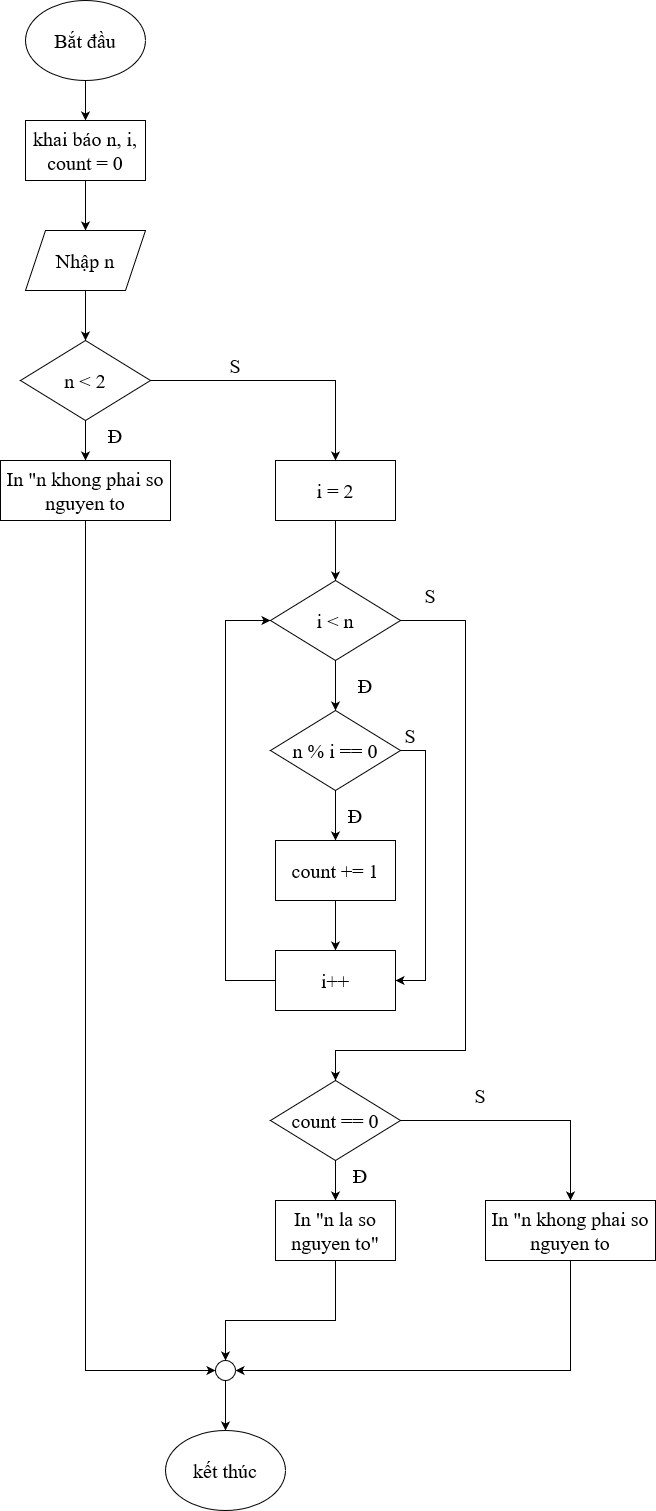

The diagram above was exported from draw.io. Its source (the exported page's mxGraphModel, read from the mxfile embedded in the PNG):
<mxGraphModel dx="1050" dy="1667" grid="1" gridSize="10" guides="1" tooltips="1" connect="1" arrows="1" fold="1" page="1" pageScale="1" pageWidth="850" pageHeight="1100" math="0" shadow="0">
  <root>
    <mxCell id="0" />
    <mxCell id="1" parent="0" />
    <mxCell id="AU1c3ZPGvtrq_I6jfNRE-4" value="" style="edgeStyle=orthogonalEdgeStyle;rounded=0;orthogonalLoop=1;jettySize=auto;html=1;" edge="1" parent="1" source="AU1c3ZPGvtrq_I6jfNRE-1" target="AU1c3ZPGvtrq_I6jfNRE-2">
      <mxGeometry relative="1" as="geometry" />
    </mxCell>
    <mxCell id="AU1c3ZPGvtrq_I6jfNRE-1" value="Bắt đầu" style="ellipse;whiteSpace=wrap;html=1;fontFamily=Times New Roman;fontSize=20;" vertex="1" parent="1">
      <mxGeometry x="390" y="-150" width="120" height="80" as="geometry" />
    </mxCell>
    <mxCell id="AU1c3ZPGvtrq_I6jfNRE-5" value="" style="edgeStyle=orthogonalEdgeStyle;rounded=0;orthogonalLoop=1;jettySize=auto;html=1;" edge="1" parent="1" source="AU1c3ZPGvtrq_I6jfNRE-2" target="AU1c3ZPGvtrq_I6jfNRE-3">
      <mxGeometry relative="1" as="geometry" />
    </mxCell>
    <mxCell id="AU1c3ZPGvtrq_I6jfNRE-2" value="khai báo n, i, count = 0" style="rounded=0;whiteSpace=wrap;html=1;fontFamily=Times New Roman;fontSize=20;" vertex="1" parent="1">
      <mxGeometry x="390" y="-30" width="120" height="60" as="geometry" />
    </mxCell>
    <mxCell id="vBAOPRuPhT4oVQOrDo9r-2" value="" style="edgeStyle=orthogonalEdgeStyle;rounded=0;orthogonalLoop=1;jettySize=auto;html=1;" edge="1" parent="1" source="AU1c3ZPGvtrq_I6jfNRE-3" target="vBAOPRuPhT4oVQOrDo9r-1">
      <mxGeometry relative="1" as="geometry" />
    </mxCell>
    <mxCell id="AU1c3ZPGvtrq_I6jfNRE-3" value="Nhập n" style="shape=parallelogram;perimeter=parallelogramPerimeter;whiteSpace=wrap;html=1;fixedSize=1;fontFamily=Times New Roman;fontSize=20;" vertex="1" parent="1">
      <mxGeometry x="390" y="80" width="120" height="60" as="geometry" />
    </mxCell>
    <mxCell id="vBAOPRuPhT4oVQOrDo9r-4" value="" style="edgeStyle=orthogonalEdgeStyle;rounded=0;orthogonalLoop=1;jettySize=auto;html=1;" edge="1" parent="1" source="vBAOPRuPhT4oVQOrDo9r-1" target="vBAOPRuPhT4oVQOrDo9r-3">
      <mxGeometry relative="1" as="geometry" />
    </mxCell>
    <mxCell id="vBAOPRuPhT4oVQOrDo9r-1" value="n &amp;lt; 2" style="rhombus;whiteSpace=wrap;html=1;fontFamily=Times New Roman;fontSize=20;" vertex="1" parent="1">
      <mxGeometry x="385" y="190" width="130" height="80" as="geometry" />
    </mxCell>
    <mxCell id="vBAOPRuPhT4oVQOrDo9r-3" value="In &quot;n khong phai so nguyen to" style="rounded=0;whiteSpace=wrap;html=1;fontFamily=Times New Roman;fontSize=20;" vertex="1" parent="1">
      <mxGeometry x="365" y="310" width="170" height="60" as="geometry" />
    </mxCell>
    <mxCell id="XFIVv5MRzXB2bUtkbY4m-1" value="Đ" style="text;html=1;align=center;verticalAlign=middle;whiteSpace=wrap;rounded=0;fontFamily=Times New Roman;fontSize=20;" vertex="1" parent="1">
      <mxGeometry x="460" y="270" width="40" height="30" as="geometry" />
    </mxCell>
    <mxCell id="hoJ8ViE47KUNGMKiaeP8-1" value="kết thúc" style="ellipse;whiteSpace=wrap;html=1;fontFamily=Times New Roman;fontSize=20;" vertex="1" parent="1">
      <mxGeometry x="530" y="1280" width="120" height="80" as="geometry" />
    </mxCell>
    <mxCell id="hoJ8ViE47KUNGMKiaeP8-6" value="" style="edgeStyle=orthogonalEdgeStyle;rounded=0;orthogonalLoop=1;jettySize=auto;html=1;" edge="1" parent="1" source="hoJ8ViE47KUNGMKiaeP8-3" target="hoJ8ViE47KUNGMKiaeP8-5">
      <mxGeometry relative="1" as="geometry" />
    </mxCell>
    <mxCell id="hoJ8ViE47KUNGMKiaeP8-3" value="i = 2" style="rounded=0;whiteSpace=wrap;html=1;fontFamily=Times New Roman;fontSize=20;" vertex="1" parent="1">
      <mxGeometry x="640" y="310" width="120" height="60" as="geometry" />
    </mxCell>
    <mxCell id="hoJ8ViE47KUNGMKiaeP8-4" value="" style="endArrow=classic;html=1;rounded=0;entryX=0.5;entryY=0;entryDx=0;entryDy=0;exitX=1;exitY=0.5;exitDx=0;exitDy=0;" edge="1" parent="1" source="vBAOPRuPhT4oVQOrDo9r-1" target="hoJ8ViE47KUNGMKiaeP8-3">
      <mxGeometry width="50" height="50" relative="1" as="geometry">
        <mxPoint x="400" y="250" as="sourcePoint" />
        <mxPoint x="450" y="200" as="targetPoint" />
        <Array as="points">
          <mxPoint x="700" y="230" />
        </Array>
      </mxGeometry>
    </mxCell>
    <mxCell id="hoJ8ViE47KUNGMKiaeP8-9" value="" style="edgeStyle=orthogonalEdgeStyle;rounded=0;orthogonalLoop=1;jettySize=auto;html=1;" edge="1" parent="1" source="hoJ8ViE47KUNGMKiaeP8-5" target="hoJ8ViE47KUNGMKiaeP8-8">
      <mxGeometry relative="1" as="geometry" />
    </mxCell>
    <mxCell id="hoJ8ViE47KUNGMKiaeP8-5" value="i &amp;lt; n" style="rhombus;whiteSpace=wrap;html=1;fontFamily=Times New Roman;fontSize=20;" vertex="1" parent="1">
      <mxGeometry x="635" y="430" width="130" height="80" as="geometry" />
    </mxCell>
    <mxCell id="hoJ8ViE47KUNGMKiaeP8-7" value="S" style="text;html=1;align=center;verticalAlign=middle;whiteSpace=wrap;rounded=0;fontFamily=Times New Roman;fontSize=20;" vertex="1" parent="1">
      <mxGeometry x="580" y="200" width="40" height="30" as="geometry" />
    </mxCell>
    <mxCell id="hoJ8ViE47KUNGMKiaeP8-12" value="" style="edgeStyle=orthogonalEdgeStyle;rounded=0;orthogonalLoop=1;jettySize=auto;html=1;" edge="1" parent="1" source="hoJ8ViE47KUNGMKiaeP8-8" target="hoJ8ViE47KUNGMKiaeP8-11">
      <mxGeometry relative="1" as="geometry" />
    </mxCell>
    <mxCell id="hoJ8ViE47KUNGMKiaeP8-8" value="n % i == 0" style="rhombus;whiteSpace=wrap;html=1;fontFamily=Times New Roman;fontSize=20;" vertex="1" parent="1">
      <mxGeometry x="635" y="560" width="130" height="80" as="geometry" />
    </mxCell>
    <mxCell id="hoJ8ViE47KUNGMKiaeP8-10" value="Đ" style="text;html=1;align=center;verticalAlign=middle;whiteSpace=wrap;rounded=0;fontFamily=Times New Roman;fontSize=20;" vertex="1" parent="1">
      <mxGeometry x="710" y="520" width="40" height="30" as="geometry" />
    </mxCell>
    <mxCell id="hoJ8ViE47KUNGMKiaeP8-14" value="" style="edgeStyle=orthogonalEdgeStyle;rounded=0;orthogonalLoop=1;jettySize=auto;html=1;" edge="1" parent="1" source="hoJ8ViE47KUNGMKiaeP8-11" target="hoJ8ViE47KUNGMKiaeP8-13">
      <mxGeometry relative="1" as="geometry" />
    </mxCell>
    <mxCell id="hoJ8ViE47KUNGMKiaeP8-11" value="count += 1" style="rounded=0;whiteSpace=wrap;html=1;fontFamily=Times New Roman;fontSize=20;" vertex="1" parent="1">
      <mxGeometry x="640" y="690" width="120" height="60" as="geometry" />
    </mxCell>
    <mxCell id="hoJ8ViE47KUNGMKiaeP8-13" value="i++" style="rounded=0;whiteSpace=wrap;html=1;fontFamily=Times New Roman;fontSize=20;" vertex="1" parent="1">
      <mxGeometry x="640" y="800" width="120" height="60" as="geometry" />
    </mxCell>
    <mxCell id="hoJ8ViE47KUNGMKiaeP8-15" value="" style="endArrow=classic;html=1;rounded=0;exitX=0;exitY=0.5;exitDx=0;exitDy=0;entryX=0;entryY=0.5;entryDx=0;entryDy=0;" edge="1" parent="1" source="hoJ8ViE47KUNGMKiaeP8-13" target="hoJ8ViE47KUNGMKiaeP8-5">
      <mxGeometry width="50" height="50" relative="1" as="geometry">
        <mxPoint x="400" y="680" as="sourcePoint" />
        <mxPoint x="450" y="630" as="targetPoint" />
        <Array as="points">
          <mxPoint x="590" y="830" />
          <mxPoint x="590" y="470" />
        </Array>
      </mxGeometry>
    </mxCell>
    <mxCell id="hoJ8ViE47KUNGMKiaeP8-16" value="Đ" style="text;html=1;align=center;verticalAlign=middle;whiteSpace=wrap;rounded=0;fontFamily=Times New Roman;fontSize=20;" vertex="1" parent="1">
      <mxGeometry x="700" y="650" width="40" height="30" as="geometry" />
    </mxCell>
    <mxCell id="hoJ8ViE47KUNGMKiaeP8-17" value="" style="endArrow=classic;html=1;rounded=0;exitX=1;exitY=0.5;exitDx=0;exitDy=0;entryX=1;entryY=0.5;entryDx=0;entryDy=0;" edge="1" parent="1" source="hoJ8ViE47KUNGMKiaeP8-8" target="hoJ8ViE47KUNGMKiaeP8-13">
      <mxGeometry width="50" height="50" relative="1" as="geometry">
        <mxPoint x="400" y="680" as="sourcePoint" />
        <mxPoint x="450" y="630" as="targetPoint" />
        <Array as="points">
          <mxPoint x="790" y="600" />
          <mxPoint x="790" y="830" />
        </Array>
      </mxGeometry>
    </mxCell>
    <mxCell id="hoJ8ViE47KUNGMKiaeP8-18" value="S" style="text;html=1;align=center;verticalAlign=middle;whiteSpace=wrap;rounded=0;fontFamily=Times New Roman;fontSize=20;" vertex="1" parent="1">
      <mxGeometry x="760" y="570" width="30" height="30" as="geometry" />
    </mxCell>
    <mxCell id="hoJ8ViE47KUNGMKiaeP8-25" value="" style="edgeStyle=orthogonalEdgeStyle;rounded=0;orthogonalLoop=1;jettySize=auto;html=1;" edge="1" parent="1" source="hoJ8ViE47KUNGMKiaeP8-20" target="hoJ8ViE47KUNGMKiaeP8-24">
      <mxGeometry relative="1" as="geometry" />
    </mxCell>
    <mxCell id="hoJ8ViE47KUNGMKiaeP8-20" value="count == 0" style="rhombus;whiteSpace=wrap;html=1;fontFamily=Times New Roman;fontSize=20;" vertex="1" parent="1">
      <mxGeometry x="635" y="930" width="130" height="80" as="geometry" />
    </mxCell>
    <mxCell id="hoJ8ViE47KUNGMKiaeP8-22" value="" style="endArrow=classic;html=1;rounded=0;exitX=1;exitY=0.5;exitDx=0;exitDy=0;entryX=0.5;entryY=0;entryDx=0;entryDy=0;" edge="1" parent="1" source="hoJ8ViE47KUNGMKiaeP8-5" target="hoJ8ViE47KUNGMKiaeP8-20">
      <mxGeometry width="50" height="50" relative="1" as="geometry">
        <mxPoint x="400" y="750" as="sourcePoint" />
        <mxPoint x="450" y="700" as="targetPoint" />
        <Array as="points">
          <mxPoint x="830" y="470" />
          <mxPoint x="830" y="900" />
          <mxPoint x="700" y="900" />
        </Array>
      </mxGeometry>
    </mxCell>
    <mxCell id="hoJ8ViE47KUNGMKiaeP8-23" value="S" style="text;html=1;align=center;verticalAlign=middle;whiteSpace=wrap;rounded=0;fontFamily=Times New Roman;fontSize=20;" vertex="1" parent="1">
      <mxGeometry x="780" y="430" width="30" height="30" as="geometry" />
    </mxCell>
    <mxCell id="hoJ8ViE47KUNGMKiaeP8-24" value="In &quot;n la so nguyen to&quot;" style="rounded=0;whiteSpace=wrap;html=1;fontFamily=Times New Roman;fontSize=20;" vertex="1" parent="1">
      <mxGeometry x="640" y="1050" width="120" height="60" as="geometry" />
    </mxCell>
    <mxCell id="hoJ8ViE47KUNGMKiaeP8-26" value="Đ" style="text;html=1;align=center;verticalAlign=middle;whiteSpace=wrap;rounded=0;fontFamily=Times New Roman;fontSize=20;" vertex="1" parent="1">
      <mxGeometry x="710" y="1010" width="30" height="30" as="geometry" />
    </mxCell>
    <mxCell id="hoJ8ViE47KUNGMKiaeP8-27" value="In &quot;n khong phai so nguyen to" style="rounded=0;whiteSpace=wrap;html=1;fontFamily=Times New Roman;fontSize=20;" vertex="1" parent="1">
      <mxGeometry x="850" y="1050" width="170" height="60" as="geometry" />
    </mxCell>
    <mxCell id="hoJ8ViE47KUNGMKiaeP8-28" value="" style="endArrow=classic;html=1;rounded=0;entryX=0.5;entryY=0;entryDx=0;entryDy=0;exitX=1;exitY=0.5;exitDx=0;exitDy=0;" edge="1" parent="1" source="hoJ8ViE47KUNGMKiaeP8-20" target="hoJ8ViE47KUNGMKiaeP8-27">
      <mxGeometry width="50" height="50" relative="1" as="geometry">
        <mxPoint x="470" y="880" as="sourcePoint" />
        <mxPoint x="520" y="830" as="targetPoint" />
        <Array as="points">
          <mxPoint x="935" y="970" />
        </Array>
      </mxGeometry>
    </mxCell>
    <mxCell id="hoJ8ViE47KUNGMKiaeP8-29" value="S" style="text;html=1;align=center;verticalAlign=middle;whiteSpace=wrap;rounded=0;fontFamily=Times New Roman;fontSize=20;" vertex="1" parent="1">
      <mxGeometry x="830" y="930" width="30" height="30" as="geometry" />
    </mxCell>
    <mxCell id="hoJ8ViE47KUNGMKiaeP8-30" value="" style="endArrow=classic;html=1;rounded=0;exitX=0.5;exitY=1;exitDx=0;exitDy=0;entryX=0;entryY=0.5;entryDx=0;entryDy=0;" edge="1" parent="1" source="vBAOPRuPhT4oVQOrDo9r-3" target="hoJ8ViE47KUNGMKiaeP8-31">
      <mxGeometry width="50" height="50" relative="1" as="geometry">
        <mxPoint x="480" y="710" as="sourcePoint" />
        <mxPoint x="530" y="1180" as="targetPoint" />
        <Array as="points">
          <mxPoint x="450" y="1220" />
        </Array>
      </mxGeometry>
    </mxCell>
    <mxCell id="hoJ8ViE47KUNGMKiaeP8-31" value="" style="ellipse;whiteSpace=wrap;html=1;aspect=fixed;" vertex="1" parent="1">
      <mxGeometry x="580" y="1210" width="20" height="20" as="geometry" />
    </mxCell>
    <mxCell id="hoJ8ViE47KUNGMKiaeP8-32" value="" style="endArrow=classic;html=1;rounded=0;exitX=0.5;exitY=1;exitDx=0;exitDy=0;entryX=0.5;entryY=0;entryDx=0;entryDy=0;" edge="1" parent="1" source="hoJ8ViE47KUNGMKiaeP8-24" target="hoJ8ViE47KUNGMKiaeP8-31">
      <mxGeometry width="50" height="50" relative="1" as="geometry">
        <mxPoint x="470" y="1160" as="sourcePoint" />
        <mxPoint x="520" y="1110" as="targetPoint" />
        <Array as="points">
          <mxPoint x="700" y="1170" />
          <mxPoint x="590" y="1170" />
        </Array>
      </mxGeometry>
    </mxCell>
    <mxCell id="hoJ8ViE47KUNGMKiaeP8-33" value="" style="endArrow=classic;html=1;rounded=0;exitX=0.5;exitY=1;exitDx=0;exitDy=0;entryX=1;entryY=0.5;entryDx=0;entryDy=0;" edge="1" parent="1" source="hoJ8ViE47KUNGMKiaeP8-27" target="hoJ8ViE47KUNGMKiaeP8-31">
      <mxGeometry width="50" height="50" relative="1" as="geometry">
        <mxPoint x="470" y="1160" as="sourcePoint" />
        <mxPoint x="520" y="1110" as="targetPoint" />
        <Array as="points">
          <mxPoint x="935" y="1220" />
        </Array>
      </mxGeometry>
    </mxCell>
    <mxCell id="hoJ8ViE47KUNGMKiaeP8-34" value="" style="endArrow=classic;html=1;rounded=0;exitX=0.5;exitY=1;exitDx=0;exitDy=0;" edge="1" parent="1" source="hoJ8ViE47KUNGMKiaeP8-31" target="hoJ8ViE47KUNGMKiaeP8-1">
      <mxGeometry width="50" height="50" relative="1" as="geometry">
        <mxPoint x="470" y="1160" as="sourcePoint" />
        <mxPoint x="520" y="1110" as="targetPoint" />
      </mxGeometry>
    </mxCell>
  </root>
</mxGraphModel>